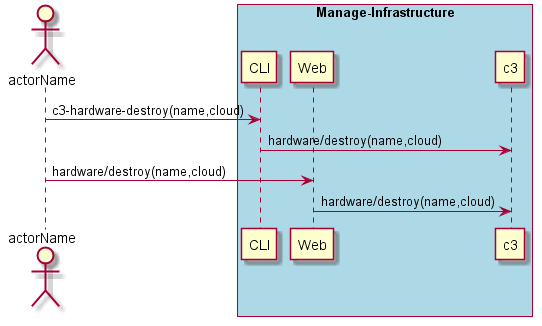

The diagram above was rendered by PlantUML. Its source (embedded in the PNG):
@startuml
Actor "actorName" as A

box "Manage-Infrastructure" #lightblue
participant CLI as CLI
participant Web as Web
participant "c3" as S
A -> CLI : c3-hardware-destroy(name,cloud)
CLI -> S : hardware/destroy(name,cloud)
A -> Web : hardware/destroy(name,cloud)
Web -> S : hardware/destroy(name,cloud)
end box

@enduml